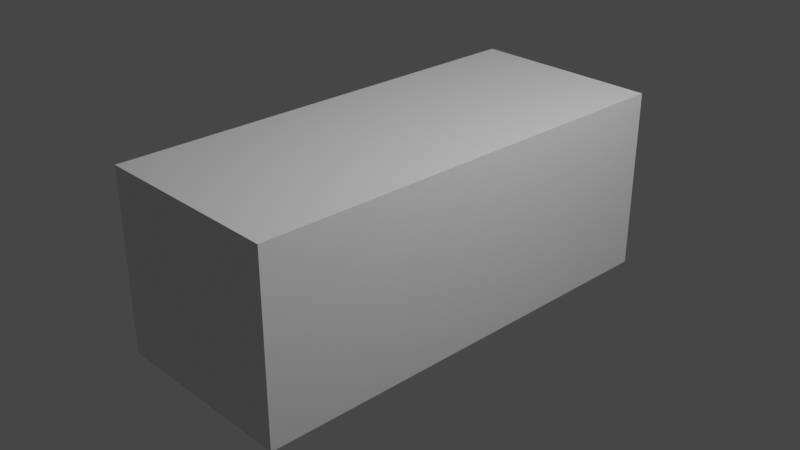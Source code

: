# Source: mer3.blend  (saved by Blender 2.90.8; exported with 4.5.12 LTS)
import bpy
from mathutils import Matrix  # noqa: F401  (used for matrix-valued properties, if any)

bpy.ops.wm.read_factory_settings(use_empty=True)
scene = bpy.context.scene
scene.name = 'Scene'

# ---- collections
col_collection = bpy.data.collections.new('Collection'); scene.collection.children.link(col_collection)
col_reference = bpy.data.collections.new('reference'); scene.collection.children.link(col_reference)
col_body = bpy.data.collections.new('body'); scene.collection.children.link(col_body)

# ---- materials (node trees are filled in below, after node groups)
mat_material = bpy.data.materials.new('Material')
mat_material.alpha_threshold = 0.0
mat_material.use_transparent_shadow = False
mat_material.line_color = (0.0, 0.0, 0.0, 1.0)

# ---- material node trees
mat_material.use_nodes = True; mat_material.node_tree.nodes.clear()
_N = mat_material.node_tree.nodes; _L = mat_material.node_tree.links
n0 = _N.new('ShaderNodeOutputMaterial'); n0.name = 'Material Output'; n0.location = (300, 300)
n1 = _N.new('ShaderNodeBsdfPrincipled'); n1.name = 'Principled BSDF'; n1.location = (10, 300)
n1.distribution = 'GGX'
n1.subsurface_method = 'BURLEY'
n1.inputs[2].default_value = 0.4
n1.inputs[3].default_value = 1.45
n1.inputs[27].default_value = (0.0, 0.0, 0.0, 1.0)
n1.inputs[28].default_value = 1.0
_L.new(n1.outputs[0], n0.inputs[0])
n0.is_active_output = True

# ---- world
world_world = bpy.data.worlds.new('World'); scene.world = world_world
world_world.use_nodes = True; world_world.node_tree.nodes.clear()
_N = world_world.node_tree.nodes; _L = world_world.node_tree.links
n0 = _N.new('ShaderNodeOutputWorld'); n0.name = 'World Output'; n0.location = (300, 300)
n1 = _N.new('ShaderNodeBackground'); n1.name = 'Background'; n1.location = (10, 300)
n1.inputs[0].default_value = (0.05088, 0.05088, 0.05088, 1.0)
_L.new(n1.outputs[0], n0.inputs[0])
n0.is_active_output = True
world_world.color = (0.05088, 0.05088, 0.05088)
world_world.use_sun_shadow = False
world_world.sun_shadow_jitter_overblur = 0.0

# ---- cameras
cam_camera = bpy.data.cameras.new('Camera')
cam_camera.clip_end = 100.0
cam_camera.ortho_scale = 7.314

# ---- lights
light_light = bpy.data.lights.new('Light', 'POINT')
light_light.transmission_factor = 0.0
light_light.energy = 1000.0
light_light.shadow_soft_size = 0.1
light_light.shadow_maximum_resolution = 0.006
light_light.use_absolute_resolution = True

# ---- meshes
me_cube = bpy.data.meshes.new('Cube')
me_cube.from_pydata([(1.06, 2.5, 1.0), (1.06, 2.5, -1.0), (1.06, -2.5, 1.0), (1.06, -2.5, -1.0), (-1.064, 2.5, 1.0), (-1.064, 2.5, -1.0), (-1.064, -2.5, 1.0), (-1.064, -2.5, -1.0)], [], [(0, 4, 6, 2), (3, 2, 6, 7), (7, 6, 4, 5), (5, 1, 3, 7), (1, 0, 2, 3), (5, 4, 0, 1)])
_uv = me_cube.uv_layers.new(name='UVMap')
_uv.uv.foreach_set('vector', [0.625, 0.5, 0.875, 0.5, 0.875, 0.75, 0.625, 0.75, 0.375, 0.75, 0.625, 0.75, 0.625, 1.0, 0.375, 1.0, 0.375, 0.0, 0.625, 0.0, 0.625, 0.25, 0.375, 0.25, 0.125, 0.5, 0.375, 0.5, 0.375, 0.75, 0.125, 0.75, 0.375, 0.5, 0.625, 0.5, 0.625, 0.75, 0.375, 0.75, 0.375, 0.25, 0.625, 0.25, 0.625, 0.5, 0.375, 0.5])
me_cube.materials.append(mat_material)
me_cube.use_remesh_preserve_volume = False
me_cube.use_remesh_preserve_attributes = False
me_cube.use_mirror_vertex_groups = False
me_cube.update()
me_plane = bpy.data.meshes.new('Plane')
me_plane.from_pydata([(0.4887, -0.2314, 0.05674), (0.829, 1.024, 0.1792), (0.0, -0.2034, 0.1571), (0.0, 1.035, 0.2712), (0.5061, -0.2035, 0.06568), (0.0, -0.09001, 0.1693), (0.4845, -0.2021, 0.1285), (0.774, 1.032, 0.2503), (0.5005, -0.1716, 0.1436), (0.8192, 0.9875, 0.1762), (0.0, 0.9994, 0.268), (0.7647, 0.9964, 0.2471), (0.4662, 1.033, 0.2667), (0.2666, -0.1753, 0.1332), (0.2524, -0.2075, 0.1243), (0.4604, 0.9975, 0.2635), (0.4092, 1.033, 0.2682), (0.266, -0.08476, 0.1678), (0.4041, 0.9977, 0.265), (0.2516, -0.1978, 0.1556), (0.0, -0.2075, 0.1243), (0.0, -0.2314, 0.05674), (0.2438, -0.2314, 0.05674), (0.4866, -0.2162, 0.09266), (0.7989, 1.027, 0.2168), (0.5033, -0.1871, 0.1047), (0.7894, 0.991, 0.2137), (0.2484, -0.2189, 0.09055), (0.0, -0.2189, 0.09055)], [], [(26, 9, 1, 24), (23, 0, 4, 25), (14, 6, 8, 13), (15, 11, 7, 12), (13, 8, 11, 15), (25, 4, 9, 26), (17, 13, 15, 18), (18, 15, 12, 16), (19, 14, 13, 17), (2, 19, 17, 5), (10, 18, 16, 3), (5, 17, 18, 10), (14, 19, 2, 20), (28, 21, 22, 27), (23, 6, 14, 27), (0, 23, 27, 22), (20, 28, 27, 14), (8, 25, 26, 11), (6, 23, 25, 8), (11, 26, 24, 7)])
_uv = me_plane.uv_layers.new(name='UVMap')
_uv.uv.foreach_set('vector', [0.98, 0.9718, 1.0, 0.9718, 1.0, 1.0, 0.9802, 1.0, 0.9836, 0.003564, 1.0, 0.0, 1.0, 0.0288, 0.9802, 0.03659, 0.7862, 0.0, 0.9671, 0.007129, 0.9605, 0.04439, 0.7784, 0.0288, 0.786, 0.9718, 0.96, 0.9718, 0.9604, 1.0, 0.7862, 1.0, 0.7784, 0.0288, 0.9605, 0.04439, 0.96, 0.9718, 0.786, 0.9718, 0.9802, 0.03659, 1.0, 0.0288, 1.0, 0.9718, 0.98, 0.9718, 0.7454, 0.0288, 0.7784, 0.0288, 0.786, 0.9718, 0.7521, 0.9718, 0.7521, 0.9718, 0.786, 0.9718, 0.7862, 1.0, 0.7523, 1.0, 0.7523, 0.0, 0.7862, 0.0, 0.7784, 0.0288, 0.7454, 0.0288, 0.5, 0.0, 0.7523, 0.0, 0.7454, 0.0288, 0.5, 0.0288, 0.5, 0.9718, 0.7521, 0.9718, 0.7523, 1.0, 0.5, 1.0, 0.5, 0.0288, 0.7454, 0.0288, 0.7521, 0.9718, 0.5, 0.9718, 0.7862, 0.0, 0.7523, 0.0, 0.5, 0.0, 0.0, 0.0, 0.0, 0.0, 0.0, 0.0, 0.0, 0.0, 0.3931, 0.0, 0.9836, 0.003564, 0.9671, 0.007129, 0.7862, 0.0, 0.3931, 0.0, 1.0, 0.0, 0.9836, 0.003564, 0.3931, 0.0, 0.0, 0.0, 0.0, 0.0, 0.0, 0.0, 0.3931, 0.0, 0.7862, 0.0, 0.9605, 0.04439, 0.9802, 0.03659, 0.98, 0.9718, 0.96, 0.9718, 0.9671, 0.007129, 0.9836, 0.003564, 0.9802, 0.03659, 0.9605, 0.04439, 0.96, 0.9718, 0.98, 0.9718, 0.9802, 1.0, 0.9604, 1.0])
me_plane.use_remesh_fix_poles = True
me_plane.use_remesh_preserve_attributes = False
me_plane.use_mirror_vertex_groups = False
me_plane.update()

# ---- objects
ob_cube = bpy.data.objects.new('Cube', me_cube)
ob_light = bpy.data.objects.new('Light', light_light)
ob_camera = bpy.data.objects.new('Camera', cam_camera)
ob_front = bpy.data.objects.new('front', None)
ob_back = bpy.data.objects.new('back', None)
ob_top = bpy.data.objects.new('top', None)
ob_top_001 = bpy.data.objects.new('top.001', me_plane)
ob_empty = bpy.data.objects.new('Empty', None)

# ---- transforms, parenting, visibility, modifiers, constraints
ob_cube.location = (0.0, 0.0, 0.0)
ob_cube.lock_rotations_4d = False
ob_cube.empty_display_type = 'ARROWS'
ob_cube.lineart.crease_threshold = 0.0
ob_light.location = (4.076, 1.005, 5.904)
ob_light.rotation_euler = (0.6503, 0.05522, 1.866)
ob_light.lock_rotations_4d = False
ob_light.empty_display_type = 'ARROWS'
ob_light.color = (0.0, 0.0, 0.0, 0.0)
ob_light.lineart.crease_threshold = 0.0
ob_camera.location = (7.359, -6.926, 4.958)
ob_camera.rotation_euler = (1.109, 0.0, 0.8149)
ob_camera.lock_rotations_4d = False
ob_camera.empty_display_type = 'ARROWS'
ob_camera.color = (0.0, 0.0, 0.0, 0.0)
ob_camera.display_type = 'WIRE'
ob_camera.lineart.crease_threshold = 0.0
ob_front.location = (0.0, 0.0, 0.0)
ob_front.rotation_euler = (1.571, -0.0, -0.0)
ob_front.scale = (0.4264, 0.4264, 0.4264)
ob_front.empty_display_type = 'IMAGE'
ob_front.empty_display_size = 5.0
ob_front.show_empty_image_perspective = False
ob_front.use_empty_image_alpha = True
ob_front.empty_image_side = 'FRONT'
ob_front.color = (1.0, 1.0, 1.0, 0.7)
ob_front.lineart.crease_threshold = 0.0
ob_back.location = (0.0, 0.02729, 0.0)
ob_back.rotation_euler = (1.571, 0.0, 3.142)
ob_back.scale = (0.4277, 0.4277, 0.4277)
ob_back.empty_display_type = 'IMAGE'
ob_back.empty_display_size = 5.0
ob_back.empty_image_depth = 'FRONT'
ob_back.show_empty_image_perspective = False
ob_back.use_empty_image_alpha = True
ob_back.empty_image_side = 'FRONT'
ob_back.color = (1.0, 1.0, 1.0, 0.9)
ob_back.lineart.crease_threshold = 0.0
ob_top.location = (0.0, 0.0, 0.0)
ob_top.rotation_euler = (0.0, -0.0, 1.571)
ob_top.empty_display_type = 'IMAGE'
ob_top.empty_display_size = 5.0
ob_top.show_empty_image_perspective = False
ob_top.use_empty_image_alpha = True
ob_top.color = (1.0, 1.0, 1.0, 0.7)
ob_top.lineart.crease_threshold = 0.0
ob_top_001.location = (0.0, -2.044, 0.0)
ob_top_001.lineart.crease_threshold = 0.0
_m = ob_top_001.modifiers.new('Mirror', 'MIRROR')
_m.use_clip = True
_m = ob_top_001.modifiers.new('Solidify', 'SOLIDIFY')
_m.thickness = 0.02
_m = ob_top_001.modifiers.new('Subdivision', 'SUBSURF')
_m.uv_smooth = 'PRESERVE_CORNERS'
_m.levels = 3
_m.render_levels = 3
ob_empty.location = (0.0, 0.0, 0.0)
ob_empty.rotation_euler = (1.571, -0.0, 1.571)
ob_empty.empty_display_type = 'IMAGE'
ob_empty.empty_display_size = 5.0
ob_empty.show_empty_image_perspective = False
ob_empty.use_empty_image_alpha = True
ob_empty.color = (1.0, 1.0, 1.0, 0.7)
ob_empty.lineart.crease_threshold = 0.0

# ---- collection membership
col_collection.objects.link(ob_cube)
col_collection.objects.link(ob_light)
col_collection.objects.link(ob_camera)
col_reference.objects.link(ob_front)
col_reference.objects.link(ob_back)
col_reference.objects.link(ob_top)
col_body.objects.link(ob_top_001)
col_body.objects.link(ob_empty)

# ---- scene / render settings (as saved in the file)
scene.camera = ob_camera
scene.frame_start = 1; scene.frame_end = 250; scene.frame_set(1)
scene.render.engine = 'BLENDER_EEVEE_NEXT'
scene.cycles.use_denoising = False
scene.cycles.samples = 128
scene.cycles.sampling_pattern = 'TABULATED_SOBOL'
scene.cycles.use_adaptive_sampling = False
scene.cycles.use_light_tree = False
scene.view_settings.view_transform = 'Filmic'
bpy.context.view_layer.update()

